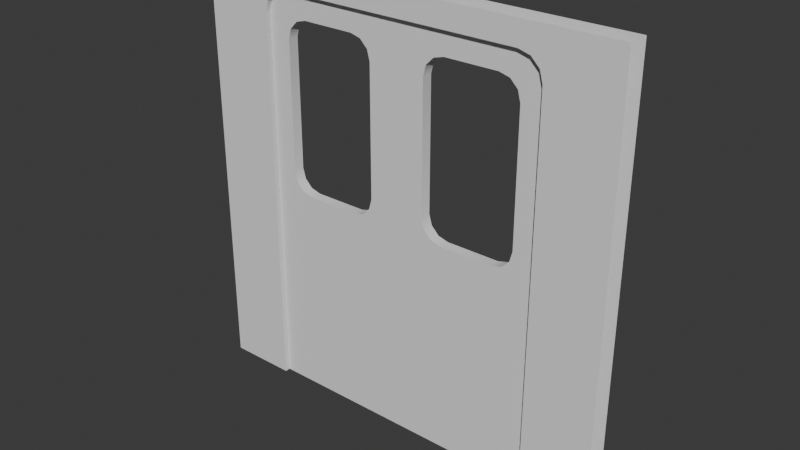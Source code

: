 # Source: doors.blend  (saved by Blender 4.1.24; exported with 4.5.12 LTS)
import bpy
from mathutils import Matrix  # noqa: F401  (used for matrix-valued properties, if any)

bpy.ops.wm.read_factory_settings(use_empty=True)
scene = bpy.context.scene
scene.name = 'Scene'

# ---- collections
col_collection = bpy.data.collections.new('Collection'); scene.collection.children.link(col_collection)

# ---- node groups
ng_smooth_by_angle = bpy.data.node_groups.new('Smooth by Angle', 'GeometryNodeTree')
_s = ng_smooth_by_angle.interface.new_socket(name='Mesh', in_out='OUTPUT', socket_type='NodeSocketGeometry')
_s = ng_smooth_by_angle.interface.new_socket(name='Mesh', in_out='INPUT', socket_type='NodeSocketGeometry')
_s = ng_smooth_by_angle.interface.new_socket(name='Angle', in_out='INPUT', socket_type='NodeSocketFloat')
_s.subtype = 'ANGLE'
_s.default_value = 0.5236
_s.min_value = 0.0
_s.max_value = 3.142
_s.description = 'Maximum face angle for smooth edges'
_s = ng_smooth_by_angle.interface.new_socket(name='Ignore Sharpness', in_out='INPUT', socket_type='NodeSocketBool')
_s.force_non_field = True
ng_smooth_by_angle.is_modifier = True
_N = ng_smooth_by_angle.nodes; _L = ng_smooth_by_angle.links
n0 = _N.new('GeometryNodeSetShadeSmooth'); n0.name = 'Set Shade Smooth'; n0.location = (120, -80)
n0.domain = 'EDGE'
n1 = _N.new('GeometryNodeSetShadeSmooth'); n1.name = 'Set Shade Smooth.001'; n1.location = (300, -80)
n2 = _N.new('NodeGroupOutput'); n2.name = 'Group Output'; n2.location = (480, -80)
n3 = _N.new('GeometryNodeInputMeshEdgeAngle'); n3.name = 'Edge Angle'; n3.location = (-440, -240)
n4 = _N.new('NodeGroupInput'); n4.name = 'Group Input'; n4.location = (-80, -80)
n5 = _N.new('GeometryNodeInputEdgeSmooth'); n5.name = 'Is Edge Smooth'; n5.location = (-260, -120)
n6 = _N.new('GeometryNodeInputShadeSmooth'); n6.name = 'Is Shade Smooth'; n6.location = (-440, -397)
n7 = _N.new('FunctionNodeCompare'); n7.name = 'Compare'; n7.location = (-260, -260)
n7.operation = 'LESS_EQUAL'
n7.inputs[6].default_value = (0.0, 0.0, 0.0, 0.0)
n7.inputs[7].default_value = (0.0, 0.0, 0.0, 0.0)
n8 = _N.new('FunctionNodeBooleanMath'); n8.name = 'Boolean Math.001'; n8.location = (-80, -260)
n9 = _N.new('NodeGroupInput'); n9.name = 'Group Input.001'; n9.location = (-440, -329)
n10 = _N.new('NodeGroupInput'); n10.name = 'Group Input.002'; n10.location = (-259, -189)
n11 = _N.new('FunctionNodeBooleanMath'); n11.name = 'Boolean Math'; n11.location = (-80, -149)
n11.operation = 'OR'
n12 = _N.new('FunctionNodeBooleanMath'); n12.name = 'Boolean Math.002'; n12.location = (-260, -380)
n12.operation = 'OR'
n13 = _N.new('NodeGroupInput'); n13.name = 'Group Input.003'; n13.location = (-440, -460)
_L.new(n3.outputs[0], n7.inputs[0])
_L.new(n1.outputs[0], n2.inputs[0])
_L.new(n9.outputs[1], n7.inputs[1])
_L.new(n7.outputs[0], n8.inputs[0])
_L.new(n4.outputs[0], n0.inputs[0])
_L.new(n0.outputs[0], n1.inputs[0])
_L.new(n8.outputs[0], n0.inputs[2])
_L.new(n10.outputs[2], n11.inputs[1])
_L.new(n5.outputs[0], n11.inputs[0])
_L.new(n11.outputs[0], n0.inputs[1])
_L.new(n13.outputs[2], n12.inputs[1])
_L.new(n6.outputs[0], n12.inputs[0])
_L.new(n12.outputs[0], n8.inputs[1])
n2.is_active_output = True

# ---- world
world_world = bpy.data.worlds.new('World'); scene.world = world_world
world_world.use_nodes = True; world_world.node_tree.nodes.clear()
_N = world_world.node_tree.nodes; _L = world_world.node_tree.links
n0 = _N.new('ShaderNodeOutputWorld'); n0.name = 'World Output'; n0.location = (300, 300)
n1 = _N.new('ShaderNodeBackground'); n1.name = 'Background'; n1.location = (10, 300)
n1.inputs[0].default_value = (0.05088, 0.05088, 0.05088, 1.0)
_L.new(n1.outputs[0], n0.inputs[0])
n0.is_active_output = True
world_world.color = (0.05088, 0.05088, 0.05088)
world_world.use_sun_shadow = False
world_world.sun_shadow_jitter_overblur = 0.0

# ---- meshes
me_cube_002 = bpy.data.meshes.new('Cube.002')
me_cube_002.from_pydata([(-0.6796, -0.05, 0.0), (-0.6796, 0.05, 0.0), (0.6796, -0.05, 0.0), (0.6796, 0.05, 0.0), (-1.0, -0.05, 0.0), (-1.0, -0.05, 2.0), (-1.0, 0.05, 2.0), (-1.0, 0.05, 0.0), (1.0, 0.05, 0.0), (1.0, 0.05, 2.0), (1.0, -0.05, 2.0), (1.0, -0.05, 0.0), (-0.6796, -0.05, 1.782), (-0.5696, -0.05, 1.892), (-0.7838, -0.05, 1.927), (-0.6649, -0.05, 1.837), (-0.6246, -0.05, 1.877), (-0.5696, 0.05, 1.892), (-0.6796, 0.05, 1.782), (-0.7838, 0.05, 1.927), (-0.6246, 0.05, 1.877), (-0.6649, 0.05, 1.837), (0.5696, -0.05, 1.892), (0.6796, -0.05, 1.782), (0.7838, -0.05, 1.927), (0.6246, -0.05, 1.877), (0.6649, -0.05, 1.837), (0.6796, 0.05, 1.782), (0.5696, 0.05, 1.892), (0.7838, 0.05, 1.927), (0.6649, 0.05, 1.837), (0.6246, 0.05, 1.877)], [], [(29, 28, 17, 19, 6, 9), (14, 13, 22, 24, 10, 5), (13, 17, 28, 22), (2, 23, 27, 3), (19, 18, 1, 7, 6), (3, 27, 29, 9, 8), (0, 12, 14, 5, 4), (24, 23, 2, 11, 10), (12, 15, 14), (15, 16, 14), (16, 13, 14), (17, 20, 19), (20, 21, 19), (21, 18, 19), (22, 25, 24), (25, 26, 24), (26, 23, 24), (27, 30, 29), (30, 31, 29), (31, 28, 29), (12, 18, 21, 15), (15, 21, 20, 16), (16, 20, 17, 13), (27, 23, 26, 30), (30, 26, 25, 31), (31, 25, 22, 28), (12, 0, 1, 18)])
me_cube_002.polygons.foreach_set('use_smooth', [True] * 27)
_uv = me_cube_002.uv_layers.new(name='UVMap')
_uv.uv.foreach_set('vector', [0.1081, 0.9635, 0.2152, 0.9458, 0.7848, 0.9458, 0.8919, 0.9635, 1.0, 1.0, 0.0, 1.0, 0.8919, 0.9635, 0.7848, 0.9458, 0.2152, 0.9458, 0.1081, 0.9635, 0.0, 1.0, 1.0, 1.0, 0.7848, 0.9458, 0.7848, 0.9458, 0.2152, 0.9458, 0.2152, 0.9458, 0.1602, 0.0, 0.1602, 0.8908, 0.1602, 0.8908, 0.1602, 0.0, 0.8919, 0.9635, 0.8398, 0.8908, 0.8398, 0.0, 1.0, 0.0, 1.0, 1.0, 0.1602, 0.0, 0.1602, 0.8908, 0.1081, 0.9635, 0.0, 1.0, 0.0, 0.0, 0.8398, 0.0, 0.8398, 0.8908, 0.8919, 0.9635, 1.0, 1.0, 1.0, 0.0, 0.1081, 0.9635, 0.1602, 0.8908, 0.1602, 0.0, 0.0, 0.0, 0.0, 1.0, 0.8398, 0.8908, 0.8324, 0.9183, 0.8919, 0.9635, 0.8324, 0.9183, 0.8123, 0.9385, 0.8919, 0.9635, 0.8123, 0.9385, 0.7848, 0.9458, 0.8919, 0.9635, 0.7848, 0.9458, 0.8123, 0.9385, 0.8919, 0.9635, 0.8123, 0.9385, 0.8324, 0.9183, 0.8919, 0.9635, 0.8324, 0.9183, 0.8398, 0.8908, 0.8919, 0.9635, 0.2152, 0.9458, 0.1877, 0.9385, 0.1081, 0.9635, 0.1877, 0.9385, 0.1676, 0.9183, 0.1081, 0.9635, 0.1676, 0.9183, 0.1602, 0.8908, 0.1081, 0.9635, 0.1602, 0.8908, 0.1676, 0.9183, 0.1081, 0.9635, 0.1676, 0.9183, 0.1877, 0.9385, 0.1081, 0.9635, 0.1877, 0.9385, 0.2152, 0.9458, 0.1081, 0.9635, 0.8398, 0.8908, 0.8398, 0.8908, 0.8324, 0.9183, 0.8324, 0.9183, 0.8324, 0.9183, 0.8324, 0.9183, 0.8123, 0.9385, 0.8123, 0.9385, 0.8123, 0.9385, 0.8123, 0.9385, 0.7848, 0.9458, 0.7848, 0.9458, 0.1602, 0.8908, 0.1602, 0.8908, 0.1676, 0.9183, 0.1676, 0.9183, 0.1676, 0.9183, 0.1676, 0.9183, 0.1877, 0.9385, 0.1877, 0.9385, 0.1877, 0.9385, 0.1877, 0.9385, 0.2152, 0.9458, 0.2152, 0.9458, 0.8398, 0.8908, 0.8398, 0.0, 0.8398, 0.0, 0.8398, 0.8908])
me_cube_002.update()
me_cube_004 = bpy.data.meshes.new('Cube.004')
me_cube_004.from_pydata([(0.0, -0.025, 0.0), (0.0, -0.025, 1.92), (0.0, 0.025, 0.0), (0.0, 0.025, 1.92), (0.7241, -0.025, 0.0), (0.7241, -0.025, 1.92), (0.7241, 0.025, 0.0), (0.7241, 0.025, 1.92), (0.0, -0.025, 0.9877), (0.0, 0.025, 0.9877), (0.7241, 0.025, 0.9877), (0.7241, -0.025, 0.9877), (0.1335, 0.025, 0.0), (0.1335, 0.025, 1.92), (0.1335, -0.025, 0.0), (0.1335, -0.025, 1.92), (0.5764, 0.025, 1.92), (0.5764, -0.025, 0.0), (0.5764, 0.025, 0.0), (0.5764, -0.025, 1.92), (0.0, -0.025, 1.781), (0.0, 0.025, 1.781), (0.7241, 0.025, 1.781), (0.7241, -0.025, 1.781), (0.2312, -0.025, 0.9877), (0.1335, -0.025, 1.085), (0.03586, -0.025, 0.9877), (0.1335, -0.025, 0.89), (0.1824, -0.025, 1.001), (0.1466, -0.025, 1.037), (0.1335, 0.025, 1.085), (0.2312, 0.025, 0.9877), (0.1335, 0.025, 0.89), (0.03586, 0.025, 0.9877), (0.1466, 0.025, 1.037), (0.1824, 0.025, 1.001), (0.4788, 0.025, 0.9877), (0.5764, 0.025, 1.085), (0.6741, 0.025, 0.9877), (0.5764, 0.025, 0.89), (0.5276, 0.025, 1.001), (0.5634, 0.025, 1.037), (0.5764, -0.025, 1.085), (0.4788, -0.025, 0.9877), (0.5764, -0.025, 0.89), (0.6741, -0.025, 0.9877), (0.5634, -0.025, 1.037), (0.5276, -0.025, 1.001), (0.1335, -0.025, 1.683), (0.2312, -0.025, 1.781), (0.1335, -0.025, 1.879), (0.03586, -0.025, 1.781), (0.1466, -0.025, 1.732), (0.1824, -0.025, 1.768), (0.2312, 0.025, 1.781), (0.1335, 0.025, 1.683), (0.03586, 0.025, 1.781), (0.1335, 0.025, 1.879), (0.1824, 0.025, 1.768), (0.1466, 0.025, 1.732), (0.4788, -0.025, 1.781), (0.5764, -0.025, 1.683), (0.6741, -0.025, 1.781), (0.5764, -0.025, 1.879), (0.5276, -0.025, 1.768), (0.5634, -0.025, 1.732), (0.5764, 0.025, 1.683), (0.4788, 0.025, 1.781), (0.5764, 0.025, 1.879), (0.6741, 0.025, 1.781), (0.5634, 0.025, 1.732), (0.5276, 0.025, 1.768)], [], [(20, 1, 3, 21), (22, 7, 5, 23), (54, 57, 13, 16, 68, 67), (18, 6, 4, 17), (13, 3, 1, 15), (24, 43, 36, 31), (6, 10, 11, 4), (11, 23, 62, 61, 42, 45), (0, 8, 9, 2), (12, 32, 31, 36, 39, 18), (9, 21, 56, 55, 30, 33), (16, 13, 15, 19), (2, 12, 14, 0), (60, 49, 54, 67), (23, 5, 19, 63, 62), (69, 68, 16, 7, 22), (7, 16, 19, 5), (60, 63, 19, 15, 50, 49), (38, 37, 66, 69, 22, 10), (12, 18, 17, 14), (21, 3, 13, 57, 56), (51, 50, 15, 1, 20), (4, 11, 45, 44, 17), (2, 9, 33, 32, 12), (18, 39, 38, 10, 6), (48, 25, 30, 55), (10, 22, 23, 11), (42, 61, 66, 37), (8, 20, 21, 9), (14, 27, 26, 8, 0), (17, 44, 43, 24, 27, 14), (24, 28, 29, 25, 26, 27), (30, 34, 35, 31, 32, 33), (36, 40, 41, 37, 38, 39), (42, 46, 47, 43, 44, 45), (48, 52, 53, 49, 50, 51), (54, 58, 59, 55, 56, 57), (60, 64, 65, 61, 62, 63), (66, 70, 71, 67, 68, 69), (36, 43, 47, 40), (40, 47, 46, 41), (41, 46, 42, 37), (60, 67, 71, 64), (64, 71, 70, 65), (65, 70, 66, 61), (48, 55, 59, 52), (52, 59, 58, 53), (53, 58, 54, 49), (24, 31, 35, 28), (28, 35, 34, 29), (29, 34, 30, 25), (26, 25, 48, 51, 20, 8)])
me_cube_004.polygons.foreach_set('use_smooth', [True] * 52)
_uv = me_cube_004.uv_layers.new(name='UVMap')
_uv.uv.foreach_set('vector', [0.5, 0.8905, 0.5, 0.9602, 0.5, 0.9602, 0.5, 0.8905, 0.138, 0.8905, 0.138, 0.9602, 0.138, 0.9602, 0.138, 0.8905, 0.3844, 0.8905, 0.4332, 0.9393, 0.4332, 0.9602, 0.2118, 0.9602, 0.2118, 0.9393, 0.2606, 0.8905, 0.2118, 0.0, 0.138, 0.0, 0.138, 0.0, 0.2118, 0.0, 0.4332, 0.9602, 0.5, 0.9602, 0.5, 0.9602, 0.4332, 0.9602, 0.3844, 0.4939, 0.2606, 0.4939, 0.2606, 0.4939, 0.3844, 0.4939, 0.138, 0.0, 0.138, 0.4939, 0.138, 0.4939, 0.138, 0.0, 0.138, 0.4939, 0.138, 0.8905, 0.1629, 0.8905, 0.2118, 0.8416, 0.2118, 0.5427, 0.1629, 0.4939, 0.5, 0.0, 0.5, 0.4939, 0.5, 0.4939, 0.5, 0.0, 0.4332, 0.0, 0.4332, 0.445, 0.3844, 0.4939, 0.2606, 0.4939, 0.2118, 0.445, 0.2118, 0.0, 0.5, 0.4939, 0.5, 0.8905, 0.4821, 0.8905, 0.4332, 0.8416, 0.4332, 0.5427, 0.4821, 0.4939, 0.2118, 0.9602, 0.4332, 0.9602, 0.4332, 0.9602, 0.2118, 0.9602, 0.5, 0.0, 0.4332, 0.0, 0.4332, 0.0, 0.5, 0.0, 0.2606, 0.8905, 0.3844, 0.8905, 0.3844, 0.8905, 0.2606, 0.8905, 0.138, 0.8905, 0.138, 0.9602, 0.2118, 0.9602, 0.2118, 0.9393, 0.1629, 0.8905, 0.1629, 0.8905, 0.2118, 0.9393, 0.2118, 0.9602, 0.138, 0.9602, 0.138, 0.8905, 0.138, 0.9602, 0.2118, 0.9602, 0.2118, 0.9602, 0.138, 0.9602, 0.2606, 0.8905, 0.2118, 0.9393, 0.2118, 0.9602, 0.4332, 0.9602, 0.4332, 0.9393, 0.3844, 0.8905, 0.1629, 0.4939, 0.2118, 0.5427, 0.2118, 0.8416, 0.1629, 0.8905, 0.138, 0.8905, 0.138, 0.4939, 0.4332, 0.0, 0.2118, 0.0, 0.2118, 0.0, 0.4332, 0.0, 0.5, 0.8905, 0.5, 0.9602, 0.4332, 0.9602, 0.4332, 0.9393, 0.4821, 0.8905, 0.4821, 0.8905, 0.4332, 0.9393, 0.4332, 0.9602, 0.5, 0.9602, 0.5, 0.8905, 0.138, 0.0, 0.138, 0.4939, 0.1629, 0.4939, 0.2118, 0.445, 0.2118, 0.0, 0.5, 0.0, 0.5, 0.4939, 0.4821, 0.4939, 0.4332, 0.445, 0.4332, 0.0, 0.2118, 0.0, 0.2118, 0.445, 0.1629, 0.4939, 0.138, 0.4939, 0.138, 0.0, 0.4332, 0.8416, 0.4332, 0.5427, 0.4332, 0.5427, 0.4332, 0.8416, 0.138, 0.4939, 0.138, 0.8905, 0.138, 0.8905, 0.138, 0.4939, 0.2118, 0.5427, 0.2118, 0.8416, 0.2118, 0.8416, 0.2118, 0.5427, 0.5, 0.4939, 0.5, 0.8905, 0.5, 0.8905, 0.5, 0.4939, 0.4332, 0.0, 0.4332, 0.445, 0.4821, 0.4939, 0.5, 0.4939, 0.5, 0.0, 0.2118, 0.0, 0.2118, 0.445, 0.2606, 0.4939, 0.3844, 0.4939, 0.4332, 0.445, 0.4332, 0.0, 0.3844, 0.4939, 0.4088, 0.5004, 0.4267, 0.5183, 0.4332, 0.5427, 0.4821, 0.4939, 0.4332, 0.445, 0.4332, 0.5427, 0.4267, 0.5183, 0.4088, 0.5004, 0.3844, 0.4939, 0.4332, 0.445, 0.4821, 0.4939, 0.2606, 0.4939, 0.2362, 0.5004, 0.2183, 0.5183, 0.2118, 0.5427, 0.1629, 0.4939, 0.2118, 0.445, 0.2118, 0.5427, 0.2183, 0.5183, 0.2362, 0.5004, 0.2606, 0.4939, 0.2118, 0.445, 0.1629, 0.4939, 0.4332, 0.8416, 0.4267, 0.866, 0.4088, 0.8839, 0.3844, 0.8905, 0.4332, 0.9393, 0.4821, 0.8905, 0.3844, 0.8905, 0.4088, 0.8839, 0.4267, 0.866, 0.4332, 0.8416, 0.4821, 0.8905, 0.4332, 0.9393, 0.2606, 0.8905, 0.2362, 0.8839, 0.2183, 0.866, 0.2118, 0.8416, 0.1629, 0.8905, 0.2118, 0.9393, 0.2118, 0.8416, 0.2183, 0.866, 0.2362, 0.8839, 0.2606, 0.8905, 0.2118, 0.9393, 0.1629, 0.8905, 0.2606, 0.4939, 0.2606, 0.4939, 0.2362, 0.5004, 0.2362, 0.5004, 0.2362, 0.5004, 0.2362, 0.5004, 0.2183, 0.5183, 0.2183, 0.5183, 0.2183, 0.5183, 0.2183, 0.5183, 0.2118, 0.5427, 0.2118, 0.5427, 0.2606, 0.8905, 0.2606, 0.8905, 0.2362, 0.8839, 0.2362, 0.8839, 0.2362, 0.8839, 0.2362, 0.8839, 0.2183, 0.866, 0.2183, 0.866, 0.2183, 0.866, 0.2183, 0.866, 0.2118, 0.8416, 0.2118, 0.8416, 0.4332, 0.8416, 0.4332, 0.8416, 0.4267, 0.866, 0.4267, 0.866, 0.4267, 0.866, 0.4267, 0.866, 0.4088, 0.8839, 0.4088, 0.8839, 0.4088, 0.8839, 0.4088, 0.8839, 0.3844, 0.8905, 0.3844, 0.8905, 0.3844, 0.4939, 0.3844, 0.4939, 0.4088, 0.5004, 0.4088, 0.5004, 0.4088, 0.5004, 0.4088, 0.5004, 0.4267, 0.5183, 0.4267, 0.5183, 0.4267, 0.5183, 0.4267, 0.5183, 0.4332, 0.5427, 0.4332, 0.5427, 0.4821, 0.4939, 0.4332, 0.5427, 0.4332, 0.8416, 0.4821, 0.8905, 0.5, 0.8905, 0.5, 0.4939])
me_cube_004.update()
me_cube_005 = bpy.data.meshes.new('Cube.005')
me_cube_005.from_pydata([(0.0, -0.025, 0.0), (0.0, -0.025, 1.92), (0.0, 0.025, 0.0), (0.0, 0.025, 1.92), (-0.7241, -0.025, 0.0), (-0.7241, -0.025, 1.92), (-0.7241, 0.025, 0.0), (-0.7241, 0.025, 1.92), (0.0, -0.025, 0.9877), (0.0, 0.025, 0.9877), (-0.7241, 0.025, 0.9877), (-0.7241, -0.025, 0.9877), (-0.1335, 0.025, 0.0), (-0.1335, 0.025, 1.92), (-0.1335, -0.025, 0.0), (-0.1335, -0.025, 1.92), (-0.5764, 0.025, 1.92), (-0.5764, -0.025, 0.0), (-0.5764, 0.025, 0.0), (-0.5764, -0.025, 1.92), (0.0, -0.025, 1.781), (0.0, 0.025, 1.781), (-0.7241, 0.025, 1.781), (-0.7241, -0.025, 1.781), (-0.2312, -0.025, 0.9877), (-0.1335, -0.025, 1.085), (-0.03586, -0.025, 0.9877), (-0.1335, -0.025, 0.89), (-0.1824, -0.025, 1.001), (-0.1466, -0.025, 1.037), (-0.1335, 0.025, 1.085), (-0.2312, 0.025, 0.9877), (-0.1335, 0.025, 0.89), (-0.03586, 0.025, 0.9877), (-0.1466, 0.025, 1.037), (-0.1824, 0.025, 1.001), (-0.4788, 0.025, 0.9877), (-0.5764, 0.025, 1.085), (-0.6741, 0.025, 0.9877), (-0.5764, 0.025, 0.89), (-0.5276, 0.025, 1.001), (-0.5634, 0.025, 1.037), (-0.5764, -0.025, 1.085), (-0.4788, -0.025, 0.9877), (-0.5764, -0.025, 0.89), (-0.6741, -0.025, 0.9877), (-0.5634, -0.025, 1.037), (-0.5276, -0.025, 1.001), (-0.1335, -0.025, 1.683), (-0.2312, -0.025, 1.781), (-0.1335, -0.025, 1.879), (-0.03586, -0.025, 1.781), (-0.1466, -0.025, 1.732), (-0.1824, -0.025, 1.768), (-0.2312, 0.025, 1.781), (-0.1335, 0.025, 1.683), (-0.03586, 0.025, 1.781), (-0.1335, 0.025, 1.879), (-0.1824, 0.025, 1.768), (-0.1466, 0.025, 1.732), (-0.4788, -0.025, 1.781), (-0.5764, -0.025, 1.683), (-0.6741, -0.025, 1.781), (-0.5764, -0.025, 1.879), (-0.5276, -0.025, 1.768), (-0.5634, -0.025, 1.732), (-0.5764, 0.025, 1.683), (-0.4788, 0.025, 1.781), (-0.5764, 0.025, 1.879), (-0.6741, 0.025, 1.781), (-0.5634, 0.025, 1.732), (-0.5276, 0.025, 1.768)], [], [(20, 21, 3, 1), (22, 23, 5, 7), (54, 67, 68, 16, 13, 57), (18, 17, 4, 6), (13, 15, 1, 3), (24, 31, 36, 43), (6, 4, 11, 10), (11, 45, 42, 61, 62, 23), (0, 2, 9, 8), (12, 18, 39, 36, 31, 32), (9, 33, 30, 55, 56, 21), (16, 19, 15, 13), (2, 0, 14, 12), (60, 67, 54, 49), (23, 62, 63, 19, 5), (69, 22, 7, 16, 68), (7, 5, 19, 16), (60, 49, 50, 15, 19, 63), (38, 10, 22, 69, 66, 37), (12, 14, 17, 18), (21, 56, 57, 13, 3), (51, 20, 1, 15, 50), (4, 17, 44, 45, 11), (2, 12, 32, 33, 9), (18, 6, 10, 38, 39), (48, 55, 30, 25), (10, 11, 23, 22), (42, 37, 66, 61), (8, 9, 21, 20), (14, 0, 8, 26, 27), (17, 14, 27, 24, 43, 44), (24, 27, 26, 25, 29, 28), (30, 33, 32, 31, 35, 34), (36, 39, 38, 37, 41, 40), (42, 45, 44, 43, 47, 46), (48, 51, 50, 49, 53, 52), (54, 57, 56, 55, 59, 58), (60, 63, 62, 61, 65, 64), (66, 69, 68, 67, 71, 70), (36, 40, 47, 43), (40, 41, 46, 47), (41, 37, 42, 46), (60, 64, 71, 67), (64, 65, 70, 71), (65, 61, 66, 70), (48, 52, 59, 55), (52, 53, 58, 59), (53, 49, 54, 58), (24, 28, 35, 31), (28, 29, 34, 35), (29, 25, 30, 34), (26, 8, 20, 51, 48, 25)])
me_cube_005.polygons.foreach_set('use_smooth', [True] * 52)
_uv = me_cube_005.uv_layers.new(name='UVMap')
_uv.uv.foreach_set('vector', [0.5, 0.8905, 0.5, 0.8905, 0.5, 0.9602, 0.5, 0.9602, 0.862, 0.8905, 0.862, 0.8905, 0.862, 0.9602, 0.862, 0.9602, 0.6156, 0.8905, 0.7394, 0.8905, 0.7882, 0.9393, 0.7882, 0.9602, 0.5668, 0.9602, 0.5668, 0.9393, 0.7882, 0.0, 0.7882, 0.0, 0.862, 0.0, 0.862, 0.0, 0.5668, 0.9602, 0.5668, 0.9602, 0.5, 0.9602, 0.5, 0.9602, 0.6156, 0.4939, 0.6156, 0.4939, 0.7394, 0.4939, 0.7394, 0.4939, 0.862, 0.0, 0.862, 0.0, 0.862, 0.4939, 0.862, 0.4939, 0.862, 0.4939, 0.8371, 0.4939, 0.7882, 0.5427, 0.7882, 0.8416, 0.8371, 0.8905, 0.862, 0.8905, 0.5, 0.0, 0.5, 0.0, 0.5, 0.4939, 0.5, 0.4939, 0.5668, 0.0, 0.7882, 0.0, 0.7882, 0.445, 0.7394, 0.4939, 0.6156, 0.4939, 0.5668, 0.445, 0.5, 0.4939, 0.5179, 0.4939, 0.5668, 0.5427, 0.5668, 0.8416, 0.5179, 0.8905, 0.5, 0.8905, 0.7882, 0.9602, 0.7882, 0.9602, 0.5668, 0.9602, 0.5668, 0.9602, 0.5, 0.0, 0.5, 0.0, 0.5668, 0.0, 0.5668, 0.0, 0.7394, 0.8905, 0.7394, 0.8905, 0.6156, 0.8905, 0.6156, 0.8905, 0.862, 0.8905, 0.8371, 0.8905, 0.7882, 0.9393, 0.7882, 0.9602, 0.862, 0.9602, 0.8371, 0.8905, 0.862, 0.8905, 0.862, 0.9602, 0.7882, 0.9602, 0.7882, 0.9393, 0.862, 0.9602, 0.862, 0.9602, 0.7882, 0.9602, 0.7882, 0.9602, 0.7394, 0.8905, 0.6156, 0.8905, 0.5668, 0.9393, 0.5668, 0.9602, 0.7882, 0.9602, 0.7882, 0.9393, 0.8371, 0.4939, 0.862, 0.4939, 0.862, 0.8905, 0.8371, 0.8905, 0.7882, 0.8416, 0.7882, 0.5427, 0.5668, 0.0, 0.5668, 0.0, 0.7882, 0.0, 0.7882, 0.0, 0.5, 0.8905, 0.5179, 0.8905, 0.5668, 0.9393, 0.5668, 0.9602, 0.5, 0.9602, 0.5179, 0.8905, 0.5, 0.8905, 0.5, 0.9602, 0.5668, 0.9602, 0.5668, 0.9393, 0.862, 0.0, 0.7882, 0.0, 0.7882, 0.445, 0.8371, 0.4939, 0.862, 0.4939, 0.5, 0.0, 0.5668, 0.0, 0.5668, 0.445, 0.5179, 0.4939, 0.5, 0.4939, 0.7882, 0.0, 0.862, 0.0, 0.862, 0.4939, 0.8371, 0.4939, 0.7882, 0.445, 0.5668, 0.8416, 0.5668, 0.8416, 0.5668, 0.5427, 0.5668, 0.5427, 0.862, 0.4939, 0.862, 0.4939, 0.862, 0.8905, 0.862, 0.8905, 0.7882, 0.5427, 0.7882, 0.5427, 0.7882, 0.8416, 0.7882, 0.8416, 0.5, 0.4939, 0.5, 0.4939, 0.5, 0.8905, 0.5, 0.8905, 0.5668, 0.0, 0.5, 0.0, 0.5, 0.4939, 0.5179, 0.4939, 0.5668, 0.445, 0.7882, 0.0, 0.5668, 0.0, 0.5668, 0.445, 0.6156, 0.4939, 0.7394, 0.4939, 0.7882, 0.445, 0.6156, 0.4939, 0.5668, 0.445, 0.5179, 0.4939, 0.5668, 0.5427, 0.5733, 0.5183, 0.5912, 0.5004, 0.5668, 0.5427, 0.5179, 0.4939, 0.5668, 0.445, 0.6156, 0.4939, 0.5912, 0.5004, 0.5733, 0.5183, 0.7394, 0.4939, 0.7882, 0.445, 0.8371, 0.4939, 0.7882, 0.5427, 0.7817, 0.5183, 0.7638, 0.5004, 0.7882, 0.5427, 0.8371, 0.4939, 0.7882, 0.445, 0.7394, 0.4939, 0.7638, 0.5004, 0.7817, 0.5183, 0.5668, 0.8416, 0.5179, 0.8905, 0.5668, 0.9393, 0.6156, 0.8905, 0.5912, 0.8839, 0.5733, 0.866, 0.6156, 0.8905, 0.5668, 0.9393, 0.5179, 0.8905, 0.5668, 0.8416, 0.5733, 0.866, 0.5912, 0.8839, 0.7394, 0.8905, 0.7882, 0.9393, 0.8371, 0.8905, 0.7882, 0.8416, 0.7817, 0.866, 0.7638, 0.8839, 0.7882, 0.8416, 0.8371, 0.8905, 0.7882, 0.9393, 0.7394, 0.8905, 0.7638, 0.8839, 0.7817, 0.866, 0.7394, 0.4939, 0.7638, 0.5004, 0.7638, 0.5004, 0.7394, 0.4939, 0.7638, 0.5004, 0.7817, 0.5183, 0.7817, 0.5183, 0.7638, 0.5004, 0.7817, 0.5183, 0.7882, 0.5427, 0.7882, 0.5427, 0.7817, 0.5183, 0.7394, 0.8905, 0.7638, 0.8839, 0.7638, 0.8839, 0.7394, 0.8905, 0.7638, 0.8839, 0.7817, 0.866, 0.7817, 0.866, 0.7638, 0.8839, 0.7817, 0.866, 0.7882, 0.8416, 0.7882, 0.8416, 0.7817, 0.866, 0.5668, 0.8416, 0.5733, 0.866, 0.5733, 0.866, 0.5668, 0.8416, 0.5733, 0.866, 0.5912, 0.8839, 0.5912, 0.8839, 0.5733, 0.866, 0.5912, 0.8839, 0.6156, 0.8905, 0.6156, 0.8905, 0.5912, 0.8839, 0.6156, 0.4939, 0.5912, 0.5004, 0.5912, 0.5004, 0.6156, 0.4939, 0.5912, 0.5004, 0.5733, 0.5183, 0.5733, 0.5183, 0.5912, 0.5004, 0.5733, 0.5183, 0.5668, 0.5427, 0.5668, 0.5427, 0.5733, 0.5183, 0.5179, 0.4939, 0.5, 0.4939, 0.5, 0.8905, 0.5179, 0.8905, 0.5668, 0.8416, 0.5668, 0.5427])
me_cube_005.update()

# ---- objects
ob_frame = bpy.data.objects.new('frame', me_cube_002)
ob_door = bpy.data.objects.new('door', me_cube_004)
ob_door_001 = bpy.data.objects.new('door.001', me_cube_005)

# ---- transforms, parenting, visibility, modifiers, constraints
ob_frame.location = (0.0, 0.0, 0.0)
_vg = ob_frame.vertex_groups.new(name='bevelize')
_m = ob_frame.modifiers.new('Smooth by Angle', 'NODES')
_m.node_group = ng_smooth_by_angle
_gi = [s.identifier for s in ng_smooth_by_angle.interface.items_tree if s.item_type == 'SOCKET' and s.in_out == 'INPUT']
_m[_gi[1]] = 0.6109  # Angle
_m.show_group_selector = False
ob_door.location = (0.0, 0.0, 0.0)
_m = ob_door.modifiers.new('Smooth by Angle', 'NODES')
_m.node_group = ng_smooth_by_angle
_gi = [s.identifier for s in ng_smooth_by_angle.interface.items_tree if s.item_type == 'SOCKET' and s.in_out == 'INPUT']
_m[_gi[1]] = 0.6109  # Angle
_m.show_group_selector = False
ob_door_001.location = (0.0, 0.0, 0.0)
_m = ob_door_001.modifiers.new('Smooth by Angle', 'NODES')
_m.node_group = ng_smooth_by_angle
_gi = [s.identifier for s in ng_smooth_by_angle.interface.items_tree if s.item_type == 'SOCKET' and s.in_out == 'INPUT']
_m[_gi[1]] = 0.6109  # Angle
_m.show_group_selector = False

# ---- collection membership
col_collection.objects.link(ob_frame)
col_collection.objects.link(ob_door)
col_collection.objects.link(ob_door_001)

# ---- scene / render settings (as saved in the file)
scene.frame_start = 1; scene.frame_end = 250; scene.frame_set(1)
scene.render.engine = 'BLENDER_EEVEE_NEXT'
scene.cycles.sampling_pattern = 'TABULATED_SOBOL'
scene.eevee.ray_tracing_options.trace_max_roughness = 0.0
bpy.context.view_layer.update()

# ---- added for rendering (the .blend has no active camera and no usable light): camera, sun
cam_auto = bpy.data.cameras.new('AutoCamera')
cam_auto.lens = 50.0
cam_auto.sensor_width = 36.0
cam_auto.clip_end = 1000.0
ob_auto_camera = bpy.data.objects.new('AutoCamera', cam_auto)
scene.collection.objects.link(ob_auto_camera)
ob_auto_camera.location = (2.61857, -3.14228, 3.09485)
ob_auto_camera.rotation_euler = (1.09748, -7.21219e-08, 0.694738)
scene.camera = ob_auto_camera
light_auto_sun = bpy.data.lights.new('AutoSun', 'SUN')
light_auto_sun.energy = 3.0
light_auto_sun.angle = 0.0523599
ob_auto_sun = bpy.data.objects.new('AutoSun', light_auto_sun)
scene.collection.objects.link(ob_auto_sun)
ob_auto_sun.rotation_euler = (0.872665, 0.174533, 0.523599)
bpy.context.view_layer.update()
